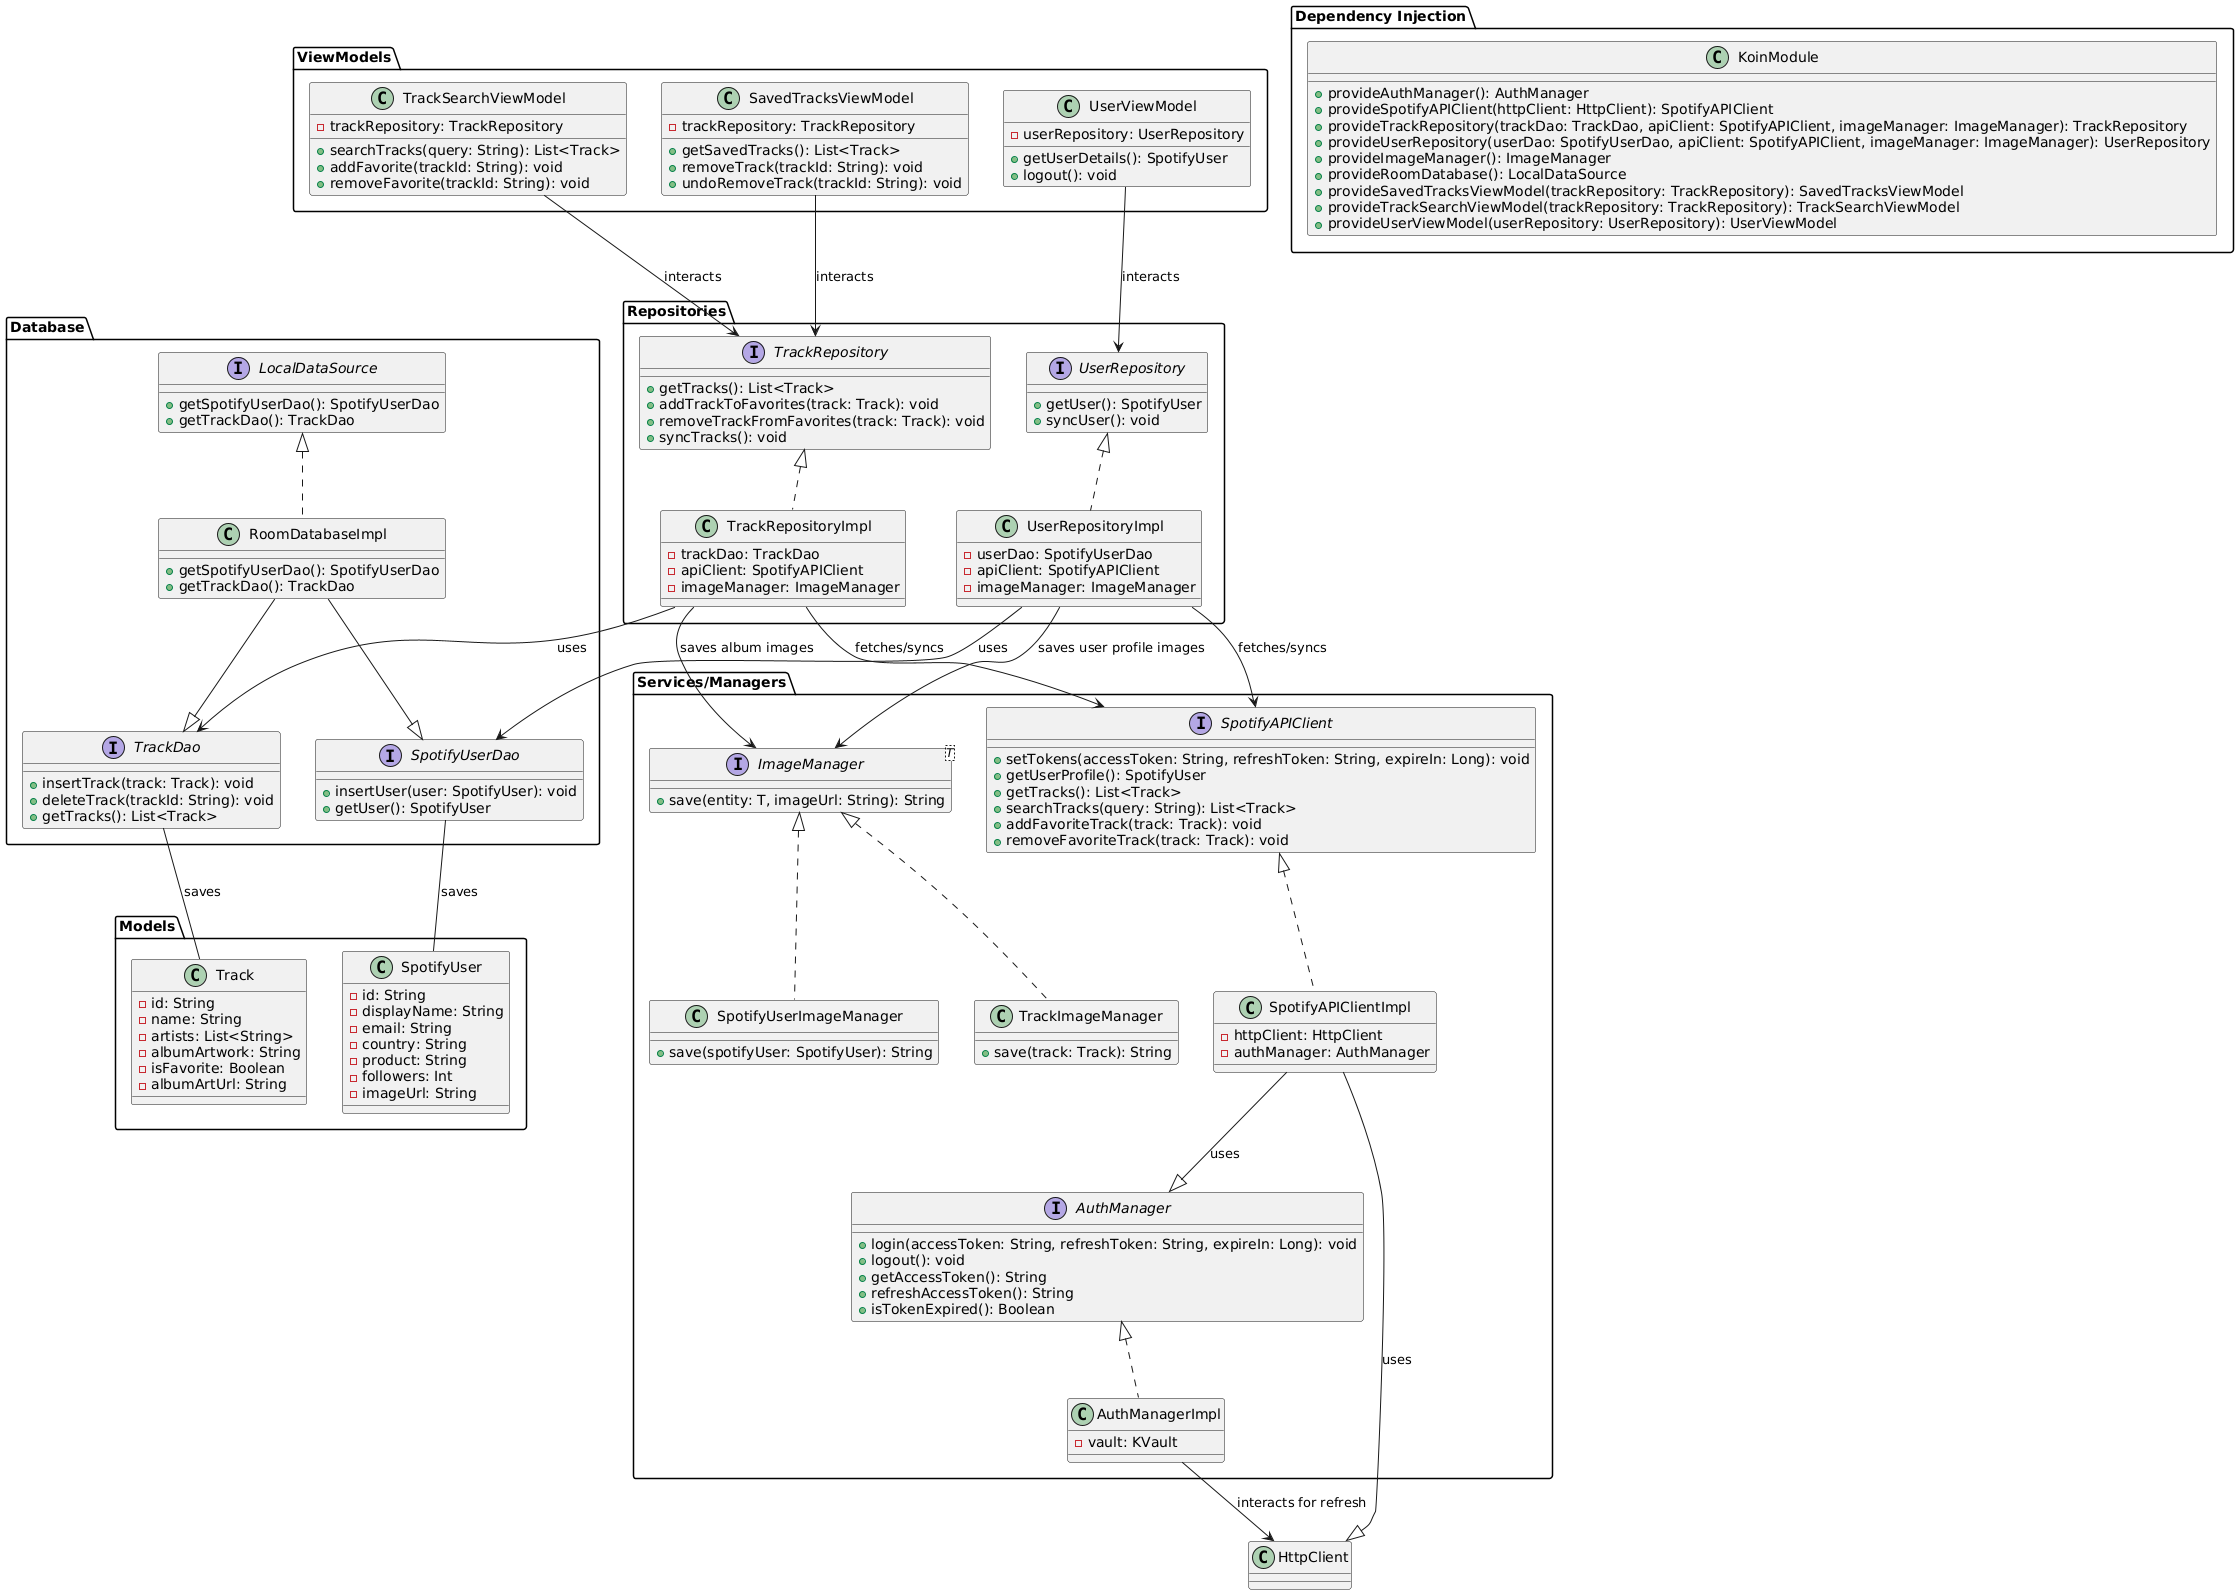

The diagram above was rendered by PlantUML. Its source (embedded in the PNG):
@startuml
package "Models" {
    class SpotifyUser {
        - id: String
        - displayName: String
        - email: String
        - country: String
        - product: String
        - followers: Int
        - imageUrl: String
    }
    class Track {
        - id: String
        - name: String
        - artists: List<String>
        - albumArtwork: String
        - isFavorite: Boolean
        - albumArtUrl: String
    }
}

package "Database" {
    interface SpotifyUserDao {
        + insertUser(user: SpotifyUser): void
        + getUser(): SpotifyUser
    }

    interface TrackDao {
        + insertTrack(track: Track): void
        + deleteTrack(trackId: String): void
        + getTracks(): List<Track>
    }

    interface LocalDataSource {
        + getSpotifyUserDao(): SpotifyUserDao
        + getTrackDao(): TrackDao
    }
    class RoomDatabaseImpl implements LocalDataSource {
        + getSpotifyUserDao(): SpotifyUserDao
        + getTrackDao(): TrackDao
    }
}

package "Services/Managers" {
    interface AuthManager {
        + login(accessToken: String, refreshToken: String, expireIn: Long): void
        + logout(): void
        + getAccessToken(): String
        + refreshAccessToken(): String
        + isTokenExpired(): Boolean
    }
    class AuthManagerImpl implements AuthManager {
        - vault: KVault
    }
    
    interface SpotifyAPIClient {
        + setTokens(accessToken: String, refreshToken: String, expireIn: Long): void
        + getUserProfile(): SpotifyUser
        + getTracks(): List<Track>
        + searchTracks(query: String): List<Track>
        + addFavoriteTrack(track: Track): void
        + removeFavoriteTrack(track: Track): void
    }
    class SpotifyAPIClientImpl implements SpotifyAPIClient {
        - httpClient: HttpClient
        - authManager: AuthManager
    }

    interface ImageManager<T> {
        + save(entity: T, imageUrl: String): String
    }
    
    class SpotifyUserImageManager implements ImageManager {
      + save(spotifyUser: SpotifyUser): String
    }
    
    class TrackImageManager implements ImageManager {
      + save(track: Track): String
    }
    
}

package "Repositories" {
    interface TrackRepository {
        + getTracks(): List<Track>
        + addTrackToFavorites(track: Track): void
        + removeTrackFromFavorites(track: Track): void
        + syncTracks(): void
    }
    class TrackRepositoryImpl implements TrackRepository {
        - trackDao: TrackDao
        - apiClient: SpotifyAPIClient
        - imageManager: ImageManager
    }

    interface UserRepository {
        + getUser(): SpotifyUser
        + syncUser(): void
    }
    class UserRepositoryImpl implements UserRepository {
        - userDao: SpotifyUserDao
        - apiClient: SpotifyAPIClient
        - imageManager: ImageManager
    }
}

package "ViewModels" {
    class SavedTracksViewModel {
        - trackRepository: TrackRepository
        + getSavedTracks(): List<Track>
        + removeTrack(trackId: String): void
        + undoRemoveTrack(trackId: String): void
    }
    class TrackSearchViewModel {
        - trackRepository: TrackRepository
        + searchTracks(query: String): List<Track>
        + addFavorite(trackId: String): void
        + removeFavorite(trackId: String): void
    }
    class UserViewModel {
        - userRepository: UserRepository
        + getUserDetails(): SpotifyUser
        + logout(): void
    }
}

package "Dependency Injection" {
    class KoinModule {
        + provideAuthManager(): AuthManager
        + provideSpotifyAPIClient(httpClient: HttpClient): SpotifyAPIClient
        + provideTrackRepository(trackDao: TrackDao, apiClient: SpotifyAPIClient, imageManager: ImageManager): TrackRepository
        + provideUserRepository(userDao: SpotifyUserDao, apiClient: SpotifyAPIClient, imageManager: ImageManager): UserRepository
        + provideImageManager(): ImageManager
        + provideRoomDatabase(): LocalDataSource
        + provideSavedTracksViewModel(trackRepository: TrackRepository): SavedTracksViewModel
        + provideTrackSearchViewModel(trackRepository: TrackRepository): TrackSearchViewModel
        + provideUserViewModel(userRepository: UserRepository): UserViewModel
    }
}

RoomDatabaseImpl --|> SpotifyUserDao
RoomDatabaseImpl --|> TrackDao

TrackDao -- Track : saves
SpotifyUserDao -- SpotifyUser : saves

TrackRepositoryImpl --> TrackDao : uses
TrackRepositoryImpl --> SpotifyAPIClient : fetches/syncs
TrackRepositoryImpl --> ImageManager : saves album images

UserRepositoryImpl --> SpotifyUserDao : uses
UserRepositoryImpl --> SpotifyAPIClient : fetches/syncs
UserRepositoryImpl --> ImageManager : saves user profile images

SpotifyAPIClientImpl --|> HttpClient : uses
SpotifyAPIClientImpl --|> AuthManager : uses

AuthManagerImpl --> HttpClient : interacts for refresh

SavedTracksViewModel --> TrackRepository : interacts
TrackSearchViewModel --> TrackRepository : interacts
UserViewModel --> UserRepository : interacts
@enduml